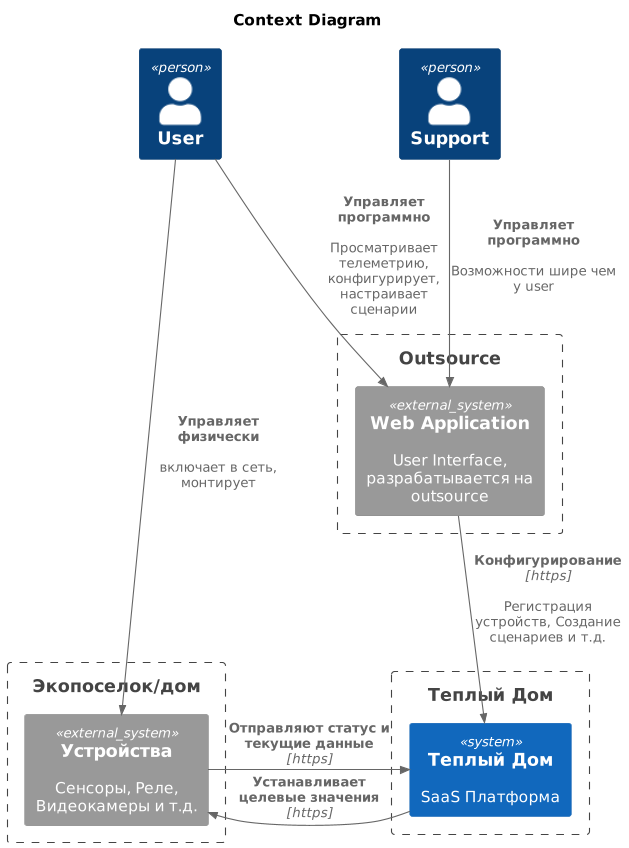

The diagram above was rendered by PlantUML. Its source (embedded in the PNG):
@startuml
title Context Diagram

top to bottom direction

!include C4.puml
!include C4_Container.puml
!include C4_Context.puml
!include C4_Component.puml

Person(p1, "User")
Person(p2, "Support")

Boundary(b1, "Экопоселок/дом") {
    System_Ext(se1, "Устройства", "Сенсоры, Реле, Видеокамеры и т.д.")
}

Boundary(b3, "Теплый Дом") {
    System(s1, "Теплый Дом", "SaaS Платформа")
}


Boundary(b2, "Outsource") {
    System_Ext(se2, "Web Application", "User Interface, разрабатывается на outsource")
}

Rel_D(p1, se2, "Управляет программно", "", "Просматривает телеметрию, конфигурирует, настраивает сценарии")
Rel_D(p2, se2, "Управляет программно", "", "Возможности шире чем у user")
Rel_D(se2, s1, "Конфигурирование", "https", "Регистрация устройств, Создание сценариев и т.д.")
Rel_L(s1, se1, "Устанавливает целевые значения", "https")
Rel_R(se1,s1, "Отправляют статус и текущие данные", "https")
Rel_D(p1,se1,"Управляет физически", "", "включает в сеть, монтирует")
@enduml